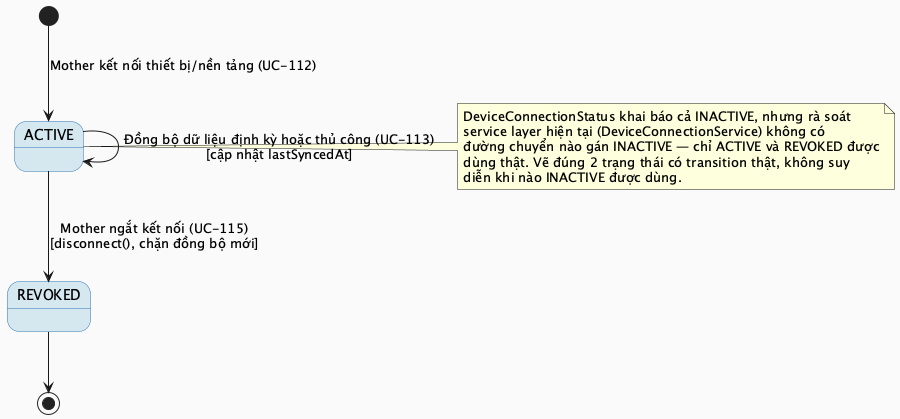

The diagram above was rendered by PlantUML. Its source (embedded in the PNG):
@startuml MF13_01_DeviceConnectionStatus_StateMachine
skinparam backgroundColor #FAFAFA
skinparam StateBackgroundColor #D5E8F0
skinparam StateBorderColor #2E75B6

[*] --> ACTIVE : Mother kết nối thiết bị/nền tảng (UC-112)

ACTIVE --> ACTIVE : Đồng bộ dữ liệu định kỳ hoặc thủ công (UC-113)\n[cập nhật lastSyncedAt]
ACTIVE --> REVOKED : Mother ngắt kết nối (UC-115)\n[disconnect(), chặn đồng bộ mới]

REVOKED --> [*]

note right of ACTIVE
  DeviceConnectionStatus khai báo cả INACTIVE, nhưng rà soát
  service layer hiện tại (DeviceConnectionService) không có
  đường chuyển nào gán INACTIVE — chỉ ACTIVE và REVOKED được
  dùng thật. Vẽ đúng 2 trạng thái có transition thật, không suy
  diễn khi nào INACTIVE được dùng.
end note

@enduml